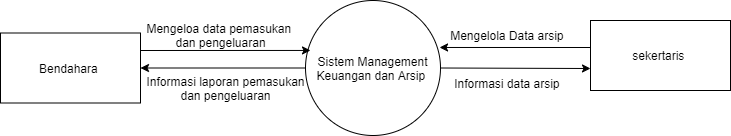

The diagram above was exported from draw.io. Its source (the exported page's mxGraphModel, read from the mxfile embedded in the PNG):
<mxGraphModel dx="852" dy="480" grid="1" gridSize="10" guides="1" tooltips="1" connect="1" arrows="1" fold="1" page="1" pageScale="1" pageWidth="850" pageHeight="1100" math="0" shadow="0">
  <root>
    <mxCell id="0" />
    <mxCell id="1" parent="0" />
    <mxCell id="35PLy_j6lXR13tvZvweM-1" value="Sistem Management Keuangan dan Arsip&amp;nbsp;" style="ellipse;whiteSpace=wrap;html=1;aspect=fixed;" vertex="1" parent="1">
      <mxGeometry x="425" y="210" width="135" height="135" as="geometry" />
    </mxCell>
    <mxCell id="35PLy_j6lXR13tvZvweM-4" value="Bendahara&amp;nbsp;" style="rounded=0;whiteSpace=wrap;html=1;" vertex="1" parent="1">
      <mxGeometry x="120" y="242.5" width="140" height="70" as="geometry" />
    </mxCell>
    <mxCell id="35PLy_j6lXR13tvZvweM-6" value="" style="endArrow=classic;html=1;entryX=0.037;entryY=0.37;entryDx=0;entryDy=0;entryPerimeter=0;exitX=1;exitY=0.25;exitDx=0;exitDy=0;" edge="1" parent="1" source="35PLy_j6lXR13tvZvweM-4" target="35PLy_j6lXR13tvZvweM-1">
      <mxGeometry width="50" height="50" relative="1" as="geometry">
        <mxPoint x="290" y="260" as="sourcePoint" />
        <mxPoint x="450" y="220" as="targetPoint" />
      </mxGeometry>
    </mxCell>
    <mxCell id="35PLy_j6lXR13tvZvweM-7" value="" style="endArrow=classic;html=1;exitX=0;exitY=0.5;exitDx=0;exitDy=0;entryX=1;entryY=0.5;entryDx=0;entryDy=0;" edge="1" parent="1" source="35PLy_j6lXR13tvZvweM-1" target="35PLy_j6lXR13tvZvweM-4">
      <mxGeometry width="50" height="50" relative="1" as="geometry">
        <mxPoint x="400" y="270" as="sourcePoint" />
        <mxPoint x="450" y="220" as="targetPoint" />
      </mxGeometry>
    </mxCell>
    <mxCell id="35PLy_j6lXR13tvZvweM-9" value="" style="endArrow=classic;html=1;entryX=0.993;entryY=0.348;entryDx=0;entryDy=0;entryPerimeter=0;" edge="1" parent="1" target="35PLy_j6lXR13tvZvweM-1">
      <mxGeometry width="50" height="50" relative="1" as="geometry">
        <mxPoint x="710" y="257" as="sourcePoint" />
        <mxPoint x="759.9949999999999" y="230.00000000000006" as="targetPoint" />
      </mxGeometry>
    </mxCell>
    <mxCell id="35PLy_j6lXR13tvZvweM-10" value="sekertaris&amp;nbsp;" style="rounded=0;whiteSpace=wrap;html=1;" vertex="1" parent="1">
      <mxGeometry x="710" y="230" width="140" height="70" as="geometry" />
    </mxCell>
    <mxCell id="35PLy_j6lXR13tvZvweM-11" value="" style="endArrow=classic;html=1;exitX=1;exitY=0.5;exitDx=0;exitDy=0;" edge="1" parent="1" source="35PLy_j6lXR13tvZvweM-1">
      <mxGeometry width="50" height="50" relative="1" as="geometry">
        <mxPoint x="435" y="287.5" as="sourcePoint" />
        <mxPoint x="710" y="278" as="targetPoint" />
      </mxGeometry>
    </mxCell>
    <mxCell id="35PLy_j6lXR13tvZvweM-12" value="Mengeloa data pemasukan &lt;br&gt;dan pengeluaran" style="text;html=1;align=center;verticalAlign=middle;resizable=0;points=[];autosize=1;" vertex="1" parent="1">
      <mxGeometry x="260" y="230" width="160" height="30" as="geometry" />
    </mxCell>
    <mxCell id="35PLy_j6lXR13tvZvweM-13" value="Informasi laporan pemasukan&lt;br&gt;&amp;nbsp;dan pengeluaran&amp;nbsp;" style="text;html=1;align=center;verticalAlign=middle;resizable=0;points=[];autosize=1;" vertex="1" parent="1">
      <mxGeometry x="260" y="282.5" width="170" height="30" as="geometry" />
    </mxCell>
    <mxCell id="35PLy_j6lXR13tvZvweM-14" value="Mengelola Data arsip&amp;nbsp;" style="text;html=1;align=center;verticalAlign=middle;resizable=0;points=[];autosize=1;" vertex="1" parent="1">
      <mxGeometry x="563" y="235" width="130" height="20" as="geometry" />
    </mxCell>
    <mxCell id="35PLy_j6lXR13tvZvweM-15" value="Informasi data arsip&amp;nbsp;" style="text;html=1;align=center;verticalAlign=middle;resizable=0;points=[];autosize=1;" vertex="1" parent="1">
      <mxGeometry x="568" y="282.5" width="120" height="20" as="geometry" />
    </mxCell>
  </root>
</mxGraphModel>